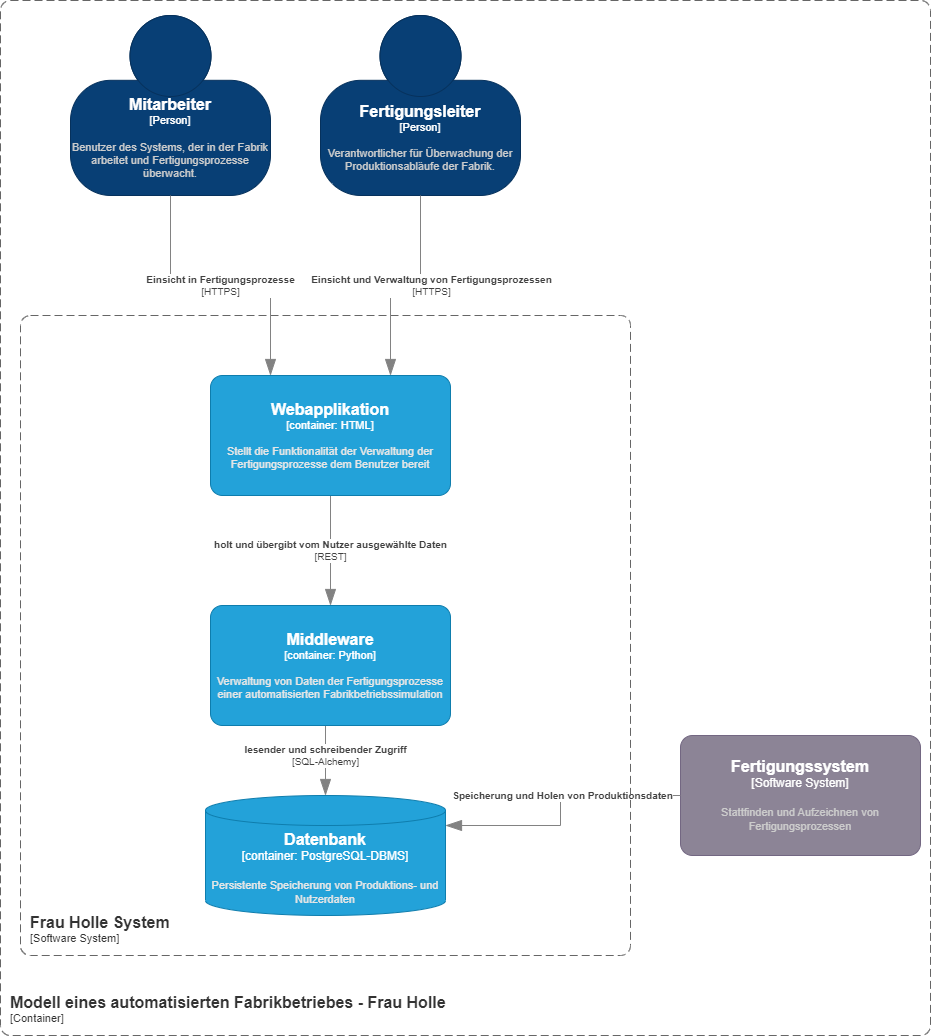

The diagram above was exported from draw.io. Its source (the exported page's mxGraphModel, read from the mxfile embedded in the PNG):
<mxGraphModel dx="1594" dy="932" grid="1" gridSize="10" guides="1" tooltips="1" connect="1" arrows="1" fold="1" page="1" pageScale="1" pageWidth="827" pageHeight="1169" math="0" shadow="0">
  <root>
    <mxCell id="0" />
    <mxCell id="1" parent="0" />
    <object placeholders="1" c4Name="Mitarbeiter" c4Type="Person" c4Description="Benutzer des Systems, der in der Fabrik arbeitet und Fertigungsprozesse überwacht." label="&lt;font style=&quot;font-size: 16px&quot;&gt;&lt;b&gt;%c4Name%&lt;/b&gt;&lt;/font&gt;&lt;div&gt;[%c4Type%]&lt;/div&gt;&lt;br&gt;&lt;div&gt;&lt;font style=&quot;font-size: 11px&quot;&gt;&lt;font color=&quot;#cccccc&quot;&gt;%c4Description%&lt;/font&gt;&lt;/div&gt;" id="COxrK6x17sAq6Il13dQZ-1">
      <mxCell style="html=1;fontSize=11;dashed=0;whiteSpace=wrap;fillColor=#083F75;strokeColor=#06315C;fontColor=#ffffff;shape=mxgraph.c4.person2;align=center;metaEdit=1;points=[[0.5,0,0],[1,0.5,0],[1,0.75,0],[0.75,1,0],[0.5,1,0],[0.25,1,0],[0,0.75,0],[0,0.5,0]];resizable=0;" parent="1" vertex="1">
        <mxGeometry x="140" y="20" width="200" height="180" as="geometry" />
      </mxCell>
    </object>
    <object placeholders="1" c4Name="Fertigungsleiter" c4Type="Person" c4Description="Verantwortlicher für Überwachung der Produktionsabläufe der Fabrik." label="&lt;font style=&quot;font-size: 16px&quot;&gt;&lt;b&gt;%c4Name%&lt;/b&gt;&lt;/font&gt;&lt;div&gt;[%c4Type%]&lt;/div&gt;&lt;br&gt;&lt;div&gt;&lt;font style=&quot;font-size: 11px&quot;&gt;&lt;font color=&quot;#cccccc&quot;&gt;%c4Description%&lt;/font&gt;&lt;/div&gt;" id="COxrK6x17sAq6Il13dQZ-2">
      <mxCell style="html=1;fontSize=11;dashed=0;whiteSpace=wrap;fillColor=#083F75;strokeColor=#06315C;fontColor=#ffffff;shape=mxgraph.c4.person2;align=center;metaEdit=1;points=[[0.5,0,0],[1,0.5,0],[1,0.75,0],[0.75,1,0],[0.5,1,0],[0.25,1,0],[0,0.75,0],[0,0.5,0]];resizable=0;" parent="1" vertex="1">
        <mxGeometry x="390" y="20" width="200" height="180" as="geometry" />
      </mxCell>
    </object>
    <object placeholders="1" c4Name="Fertigungssystem" c4Type="Software System" c4Description="Stattfinden und Aufzeichnen von Fertigungsprozessen" label="&lt;font style=&quot;font-size: 16px&quot;&gt;&lt;b&gt;%c4Name%&lt;/b&gt;&lt;/font&gt;&lt;div&gt;[%c4Type%]&lt;/div&gt;&lt;br&gt;&lt;div&gt;&lt;font style=&quot;font-size: 11px&quot;&gt;&lt;font color=&quot;#cccccc&quot;&gt;%c4Description%&lt;/font&gt;&lt;/div&gt;" id="COxrK6x17sAq6Il13dQZ-6">
      <mxCell style="rounded=1;whiteSpace=wrap;html=1;labelBackgroundColor=none;fillColor=#8C8496;fontColor=#ffffff;align=center;arcSize=10;strokeColor=#736782;metaEdit=1;resizable=0;points=[[0.25,0,0],[0.5,0,0],[0.75,0,0],[1,0.25,0],[1,0.5,0],[1,0.75,0],[0.75,1,0],[0.5,1,0],[0.25,1,0],[0,0.75,0],[0,0.5,0],[0,0.25,0]];" parent="1" vertex="1">
        <mxGeometry x="750" y="740" width="240" height="120" as="geometry" />
      </mxCell>
    </object>
    <object placeholders="1" c4Type="Relationship" c4Description="Speicherung und Holen von Produktionsdaten" label="&lt;div style=&quot;text-align: left&quot;&gt;&lt;div style=&quot;text-align: center&quot;&gt;&lt;b&gt;%c4Description%&lt;/b&gt;&lt;/div&gt;" id="COxrK6x17sAq6Il13dQZ-7">
      <mxCell style="endArrow=blockThin;html=1;fontSize=10;fontColor=#404040;strokeWidth=1;endFill=1;strokeColor=#828282;elbow=vertical;metaEdit=1;endSize=14;startSize=14;jumpStyle=arc;jumpSize=16;rounded=0;edgeStyle=orthogonalEdgeStyle;exitX=0;exitY=0.5;exitDx=0;exitDy=0;exitPerimeter=0;entryX=1;entryY=0.25;entryDx=0;entryDy=0;entryPerimeter=0;" parent="1" source="COxrK6x17sAq6Il13dQZ-6" target="COxrK6x17sAq6Il13dQZ-10" edge="1">
        <mxGeometry x="-0.102" width="240" relative="1" as="geometry">
          <mxPoint x="610" y="350" as="sourcePoint" />
          <mxPoint x="700" y="380" as="targetPoint" />
          <Array as="points">
            <mxPoint x="630" y="800" />
            <mxPoint x="630" y="830" />
          </Array>
          <mxPoint as="offset" />
        </mxGeometry>
      </mxCell>
    </object>
    <object placeholders="1" c4Name="Frau Holle System" c4Type="SystemScopeBoundary" c4Application="Software System" label="&lt;font style=&quot;font-size: 16px&quot;&gt;&lt;b&gt;&lt;div style=&quot;text-align: left&quot;&gt;%c4Name%&lt;/div&gt;&lt;/b&gt;&lt;/font&gt;&lt;div style=&quot;text-align: left&quot;&gt;[%c4Application%]&lt;/div&gt;" id="COxrK6x17sAq6Il13dQZ-8">
      <mxCell style="rounded=1;fontSize=11;whiteSpace=wrap;html=1;dashed=1;arcSize=20;fillColor=none;strokeColor=#666666;fontColor=#333333;labelBackgroundColor=none;align=left;verticalAlign=bottom;labelBorderColor=none;spacingTop=0;spacing=10;dashPattern=8 4;metaEdit=1;rotatable=0;perimeter=rectanglePerimeter;noLabel=0;labelPadding=0;allowArrows=0;connectable=0;expand=0;recursiveResize=0;editable=1;pointerEvents=0;absoluteArcSize=1;points=[[0.25,0,0],[0.5,0,0],[0.75,0,0],[1,0.25,0],[1,0.5,0],[1,0.75,0],[0.75,1,0],[0.5,1,0],[0.25,1,0],[0,0.75,0],[0,0.5,0],[0,0.25,0]];" parent="1" vertex="1">
        <mxGeometry x="90" y="320" width="610" height="640" as="geometry" />
      </mxCell>
    </object>
    <object placeholders="1" c4Name="Modell eines automatisierten Fabrikbetriebes - Frau Holle" c4Type="ContainerScopeBoundary" c4Application="Container" label="&lt;font style=&quot;font-size: 16px&quot;&gt;&lt;b&gt;&lt;div style=&quot;text-align: left&quot;&gt;%c4Name%&lt;/div&gt;&lt;/b&gt;&lt;/font&gt;&lt;div style=&quot;text-align: left&quot;&gt;[%c4Application%]&lt;/div&gt;" id="COxrK6x17sAq6Il13dQZ-9">
      <mxCell style="rounded=1;fontSize=11;whiteSpace=wrap;html=1;dashed=1;arcSize=20;fillColor=none;strokeColor=#666666;fontColor=#333333;labelBackgroundColor=none;align=left;verticalAlign=bottom;labelBorderColor=none;spacingTop=0;spacing=10;dashPattern=8 4;metaEdit=1;rotatable=0;perimeter=rectanglePerimeter;noLabel=0;labelPadding=0;allowArrows=0;connectable=0;expand=0;recursiveResize=0;editable=1;pointerEvents=0;absoluteArcSize=1;points=[[0.25,0,0],[0.5,0,0],[0.75,0,0],[1,0.25,0],[1,0.5,0],[1,0.75,0],[0.75,1,0],[0.5,1,0],[0.25,1,0],[0,0.75,0],[0,0.5,0],[0,0.25,0]];" parent="1" vertex="1">
        <mxGeometry x="70" y="5" width="930" height="1035" as="geometry" />
      </mxCell>
    </object>
    <object placeholders="1" c4Type="Datenbank" c4Container="container" c4Technology="PostgreSQL-DBMS" c4Description="Persistente Speicherung von Produktions- und Nutzerdaten" label="&lt;font style=&quot;font-size: 16px&quot;&gt;&lt;b&gt;%c4Type%&lt;/b&gt;&lt;/font&gt;&lt;div&gt;[%c4Container%:&amp;nbsp;%c4Technology%]&lt;/div&gt;&lt;br&gt;&lt;div&gt;&lt;font style=&quot;font-size: 11px&quot;&gt;&lt;font color=&quot;#E6E6E6&quot;&gt;%c4Description%&lt;/font&gt;&lt;/div&gt;" id="COxrK6x17sAq6Il13dQZ-10">
      <mxCell style="shape=cylinder3;size=15;whiteSpace=wrap;html=1;boundedLbl=1;rounded=0;labelBackgroundColor=none;fillColor=#23A2D9;fontSize=12;fontColor=#ffffff;align=center;strokeColor=#0E7DAD;metaEdit=1;points=[[0.5,0,0],[1,0.25,0],[1,0.5,0],[1,0.75,0],[0.5,1,0],[0,0.75,0],[0,0.5,0],[0,0.25,0]];resizable=0;" parent="1" vertex="1">
        <mxGeometry x="275" y="800" width="240" height="120" as="geometry" />
      </mxCell>
    </object>
    <object placeholders="1" c4Type="Relationship" c4Technology="SQL-Alchemy" c4Description="lesender und schreibender Zugriff" label="&lt;div style=&quot;text-align: left&quot;&gt;&lt;div style=&quot;text-align: center&quot;&gt;&lt;b&gt;%c4Description%&lt;/b&gt;&lt;/div&gt;&lt;div style=&quot;text-align: center&quot;&gt;[%c4Technology%]&lt;/div&gt;&lt;/div&gt;" id="COxrK6x17sAq6Il13dQZ-11">
      <mxCell style="endArrow=blockThin;html=1;fontSize=10;fontColor=#404040;strokeWidth=1;endFill=1;strokeColor=#828282;elbow=vertical;metaEdit=1;endSize=14;startSize=14;jumpStyle=arc;jumpSize=16;rounded=0;edgeStyle=orthogonalEdgeStyle;entryX=0.5;entryY=0;entryDx=0;entryDy=0;entryPerimeter=0;" parent="1" target="COxrK6x17sAq6Il13dQZ-10" edge="1">
        <mxGeometry width="240" relative="1" as="geometry">
          <mxPoint x="395" y="720" as="sourcePoint" />
          <mxPoint x="510" y="700" as="targetPoint" />
        </mxGeometry>
      </mxCell>
    </object>
    <object placeholders="1" c4Name="Middleware" c4Type="container" c4Technology="Python" c4Description="Verwaltung von Daten der Fertigungsprozesse einer automatisierten Fabrikbetriebssimulation" label="&lt;font style=&quot;font-size: 16px&quot;&gt;&lt;b&gt;%c4Name%&lt;/b&gt;&lt;/font&gt;&lt;div&gt;[%c4Type%: %c4Technology%]&lt;/div&gt;&lt;br&gt;&lt;div&gt;&lt;font style=&quot;font-size: 11px&quot;&gt;&lt;font color=&quot;#E6E6E6&quot;&gt;%c4Description%&lt;/font&gt;&lt;/div&gt;" id="COxrK6x17sAq6Il13dQZ-12">
      <mxCell style="rounded=1;whiteSpace=wrap;html=1;fontSize=11;labelBackgroundColor=none;fillColor=#23A2D9;fontColor=#ffffff;align=center;arcSize=10;strokeColor=#0E7DAD;metaEdit=1;resizable=0;points=[[0.25,0,0],[0.5,0,0],[0.75,0,0],[1,0.25,0],[1,0.5,0],[1,0.75,0],[0.75,1,0],[0.5,1,0],[0.25,1,0],[0,0.75,0],[0,0.5,0],[0,0.25,0]];" parent="1" vertex="1">
        <mxGeometry x="280" y="610" width="240" height="120" as="geometry" />
      </mxCell>
    </object>
    <object placeholders="1" c4Type="Relationship" c4Technology="REST" c4Description="holt und übergibt vom Nutzer ausgewählte Daten" label="&lt;div style=&quot;text-align: left&quot;&gt;&lt;div style=&quot;text-align: center&quot;&gt;&lt;b&gt;%c4Description%&lt;/b&gt;&lt;/div&gt;&lt;div style=&quot;text-align: center&quot;&gt;[%c4Technology%]&lt;/div&gt;&lt;/div&gt;" id="COxrK6x17sAq6Il13dQZ-13">
      <mxCell style="endArrow=blockThin;html=1;fontSize=10;fontColor=#404040;strokeWidth=1;endFill=1;strokeColor=#828282;elbow=vertical;metaEdit=1;endSize=14;startSize=14;jumpStyle=arc;jumpSize=16;rounded=0;edgeStyle=orthogonalEdgeStyle;entryX=0.5;entryY=0;entryDx=0;entryDy=0;entryPerimeter=0;" parent="1" target="COxrK6x17sAq6Il13dQZ-12" edge="1">
        <mxGeometry width="240" relative="1" as="geometry">
          <mxPoint x="400" y="500" as="sourcePoint" />
          <mxPoint x="640" y="490" as="targetPoint" />
        </mxGeometry>
      </mxCell>
    </object>
    <object placeholders="1" c4Name="Webapplikation" c4Type="container" c4Technology="HTML" c4Description="Stellt die Funktionalität der Verwaltung der Fertigungsprozesse dem Benutzer bereit" label="&lt;font style=&quot;font-size: 16px&quot;&gt;&lt;b&gt;%c4Name%&lt;/b&gt;&lt;/font&gt;&lt;div&gt;[%c4Type%: %c4Technology%]&lt;/div&gt;&lt;br&gt;&lt;div&gt;&lt;font style=&quot;font-size: 11px&quot;&gt;&lt;font color=&quot;#E6E6E6&quot;&gt;%c4Description%&lt;/font&gt;&lt;/div&gt;" id="COxrK6x17sAq6Il13dQZ-14">
      <mxCell style="rounded=1;whiteSpace=wrap;html=1;fontSize=11;labelBackgroundColor=none;fillColor=#23A2D9;fontColor=#ffffff;align=center;arcSize=10;strokeColor=#0E7DAD;metaEdit=1;resizable=0;points=[[0.25,0,0],[0.5,0,0],[0.75,0,0],[1,0.25,0],[1,0.5,0],[1,0.75,0],[0.75,1,0],[0.5,1,0],[0.25,1,0],[0,0.75,0],[0,0.5,0],[0,0.25,0]];" parent="1" vertex="1">
        <mxGeometry x="280" y="380" width="240" height="120" as="geometry" />
      </mxCell>
    </object>
    <object placeholders="1" c4Type="Relationship" c4Technology="HTTPS" c4Description="Einsicht in Fertigungsprozesse" label="&lt;div style=&quot;text-align: left&quot;&gt;&lt;div style=&quot;text-align: center&quot;&gt;&lt;b&gt;%c4Description%&lt;/b&gt;&lt;/div&gt;&lt;div style=&quot;text-align: center&quot;&gt;[%c4Technology%]&lt;/div&gt;&lt;/div&gt;" id="DbOH9PrQViDqDxw55F-V-1">
      <mxCell style="endArrow=blockThin;html=1;fontSize=10;fontColor=#404040;strokeWidth=1;endFill=1;strokeColor=#828282;elbow=vertical;metaEdit=1;endSize=14;startSize=14;jumpStyle=arc;jumpSize=16;rounded=0;edgeStyle=orthogonalEdgeStyle;exitX=0.5;exitY=1;exitDx=0;exitDy=0;exitPerimeter=0;entryX=0.25;entryY=0;entryDx=0;entryDy=0;entryPerimeter=0;" parent="1" source="COxrK6x17sAq6Il13dQZ-1" target="COxrK6x17sAq6Il13dQZ-14" edge="1">
        <mxGeometry width="240" relative="1" as="geometry">
          <mxPoint x="530" y="310" as="sourcePoint" />
          <mxPoint x="770" y="310" as="targetPoint" />
        </mxGeometry>
      </mxCell>
    </object>
    <object placeholders="1" c4Type="Relationship" c4Technology="HTTPS" c4Description="Einsicht und Verwaltung von Fertigungsprozessen" label="&lt;div style=&quot;text-align: left&quot;&gt;&lt;div style=&quot;text-align: center&quot;&gt;&lt;b&gt;%c4Description%&lt;/b&gt;&lt;/div&gt;&lt;div style=&quot;text-align: center&quot;&gt;[%c4Technology%]&lt;/div&gt;&lt;/div&gt;" id="DbOH9PrQViDqDxw55F-V-2">
      <mxCell style="endArrow=blockThin;html=1;fontSize=10;fontColor=#404040;strokeWidth=1;endFill=1;strokeColor=#828282;elbow=vertical;metaEdit=1;endSize=14;startSize=14;jumpStyle=arc;jumpSize=16;rounded=0;edgeStyle=orthogonalEdgeStyle;exitX=0.5;exitY=1;exitDx=0;exitDy=0;exitPerimeter=0;entryX=0.75;entryY=0;entryDx=0;entryDy=0;entryPerimeter=0;" parent="1" source="COxrK6x17sAq6Il13dQZ-2" target="COxrK6x17sAq6Il13dQZ-14" edge="1">
        <mxGeometry x="-0.1429" y="-10" width="240" relative="1" as="geometry">
          <mxPoint x="530" y="310" as="sourcePoint" />
          <mxPoint x="770" y="310" as="targetPoint" />
          <mxPoint x="10" y="10" as="offset" />
        </mxGeometry>
      </mxCell>
    </object>
  </root>
</mxGraphModel>